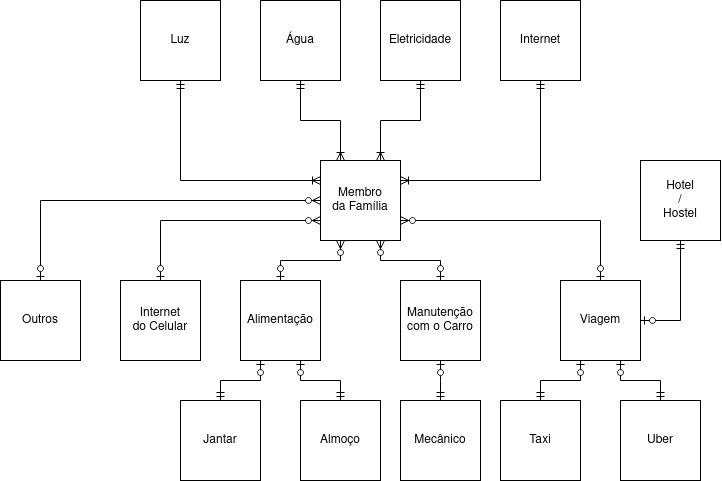

The diagram above was exported from draw.io. Its source (the exported page's mxGraphModel, read from the mxfile embedded in the PNG):
<mxGraphModel dx="964" dy="530" grid="1" gridSize="10" guides="1" tooltips="1" connect="1" arrows="1" fold="1" page="1" pageScale="1" pageWidth="850" pageHeight="1100" math="0" shadow="0" extFonts="Permanent Marker^https://fonts.googleapis.com/css?family=Permanent+Marker">
  <root>
    <mxCell id="0" />
    <mxCell id="1" parent="0" />
    <mxCell id="vmG0LcKG2i4oOpudJjJI-18" value="&lt;div&gt;Membro&lt;/div&gt;&lt;div&gt;da Família&lt;br&gt;&lt;/div&gt;" style="rounded=0;whiteSpace=wrap;html=1;" vertex="1" parent="1">
      <mxGeometry x="400" y="280" width="80" height="80" as="geometry" />
    </mxCell>
    <mxCell id="vmG0LcKG2i4oOpudJjJI-34" value="Luz" style="rounded=0;whiteSpace=wrap;html=1;" vertex="1" parent="1">
      <mxGeometry x="220" y="120" width="80" height="80" as="geometry" />
    </mxCell>
    <mxCell id="vmG0LcKG2i4oOpudJjJI-35" value="Internet" style="rounded=0;whiteSpace=wrap;html=1;" vertex="1" parent="1">
      <mxGeometry x="580" y="120" width="80" height="80" as="geometry" />
    </mxCell>
    <mxCell id="vmG0LcKG2i4oOpudJjJI-36" value="Água" style="rounded=0;whiteSpace=wrap;html=1;" vertex="1" parent="1">
      <mxGeometry x="340" y="120" width="80" height="80" as="geometry" />
    </mxCell>
    <mxCell id="vmG0LcKG2i4oOpudJjJI-37" value="Eletricidade" style="rounded=0;whiteSpace=wrap;html=1;" vertex="1" parent="1">
      <mxGeometry x="460" y="120" width="80" height="80" as="geometry" />
    </mxCell>
    <mxCell id="vmG0LcKG2i4oOpudJjJI-39" value="" style="edgeStyle=orthogonalEdgeStyle;fontSize=12;html=1;endArrow=ERoneToMany;startArrow=ERmandOne;rounded=0;elbow=vertical;exitX=0.5;exitY=1;exitDx=0;exitDy=0;entryX=0;entryY=0.25;entryDx=0;entryDy=0;" edge="1" parent="1" source="vmG0LcKG2i4oOpudJjJI-34" target="vmG0LcKG2i4oOpudJjJI-18">
      <mxGeometry width="100" height="100" relative="1" as="geometry">
        <mxPoint x="345" y="320" as="sourcePoint" />
        <mxPoint x="180" y="260" as="targetPoint" />
        <Array as="points">
          <mxPoint x="260" y="300" />
        </Array>
      </mxGeometry>
    </mxCell>
    <mxCell id="vmG0LcKG2i4oOpudJjJI-41" value="" style="edgeStyle=orthogonalEdgeStyle;fontSize=12;html=1;endArrow=ERoneToMany;startArrow=ERmandOne;rounded=0;elbow=vertical;entryX=1;entryY=0.25;entryDx=0;entryDy=0;exitX=0.5;exitY=1;exitDx=0;exitDy=0;" edge="1" parent="1" source="vmG0LcKG2i4oOpudJjJI-35" target="vmG0LcKG2i4oOpudJjJI-18">
      <mxGeometry width="100" height="100" relative="1" as="geometry">
        <mxPoint x="720" y="290" as="sourcePoint" />
        <mxPoint x="620" y="200" as="targetPoint" />
      </mxGeometry>
    </mxCell>
    <mxCell id="vmG0LcKG2i4oOpudJjJI-42" value="" style="edgeStyle=elbowEdgeStyle;fontSize=12;html=1;endArrow=ERoneToMany;startArrow=ERmandOne;rounded=0;elbow=vertical;exitX=0.5;exitY=1;exitDx=0;exitDy=0;entryX=0.25;entryY=0;entryDx=0;entryDy=0;" edge="1" parent="1" source="vmG0LcKG2i4oOpudJjJI-36" target="vmG0LcKG2i4oOpudJjJI-18">
      <mxGeometry width="100" height="100" relative="1" as="geometry">
        <mxPoint x="520" y="320" as="sourcePoint" />
        <mxPoint x="330" y="260" as="targetPoint" />
      </mxGeometry>
    </mxCell>
    <mxCell id="vmG0LcKG2i4oOpudJjJI-43" value="" style="edgeStyle=elbowEdgeStyle;fontSize=12;html=1;endArrow=ERoneToMany;startArrow=ERmandOne;rounded=0;elbow=vertical;entryX=0.75;entryY=0;entryDx=0;entryDy=0;exitX=0.5;exitY=1;exitDx=0;exitDy=0;" edge="1" parent="1" source="vmG0LcKG2i4oOpudJjJI-37" target="vmG0LcKG2i4oOpudJjJI-18">
      <mxGeometry width="100" height="100" relative="1" as="geometry">
        <mxPoint x="550" y="220" as="sourcePoint" />
        <mxPoint x="500" y="200" as="targetPoint" />
        <Array as="points">
          <mxPoint x="490" y="240" />
        </Array>
      </mxGeometry>
    </mxCell>
    <mxCell id="vmG0LcKG2i4oOpudJjJI-44" value="&lt;div&gt;Manutenção&lt;/div&gt;&lt;div&gt;com o Carro&lt;br&gt;&lt;/div&gt;" style="rounded=0;whiteSpace=wrap;html=1;" vertex="1" parent="1">
      <mxGeometry x="480" y="400" width="80" height="80" as="geometry" />
    </mxCell>
    <mxCell id="vmG0LcKG2i4oOpudJjJI-45" value="Mecânico" style="rounded=0;whiteSpace=wrap;html=1;" vertex="1" parent="1">
      <mxGeometry x="480" y="520" width="80" height="80" as="geometry" />
    </mxCell>
    <mxCell id="vmG0LcKG2i4oOpudJjJI-46" value="Alimentação" style="rounded=0;whiteSpace=wrap;html=1;" vertex="1" parent="1">
      <mxGeometry x="320" y="400" width="80" height="80" as="geometry" />
    </mxCell>
    <mxCell id="vmG0LcKG2i4oOpudJjJI-47" value="Almoço" style="rounded=0;whiteSpace=wrap;html=1;" vertex="1" parent="1">
      <mxGeometry x="380" y="520" width="80" height="80" as="geometry" />
    </mxCell>
    <mxCell id="vmG0LcKG2i4oOpudJjJI-48" value="Jantar" style="rounded=0;whiteSpace=wrap;html=1;" vertex="1" parent="1">
      <mxGeometry x="260" y="520" width="80" height="80" as="geometry" />
    </mxCell>
    <mxCell id="vmG0LcKG2i4oOpudJjJI-49" value="Viagem" style="rounded=0;whiteSpace=wrap;html=1;" vertex="1" parent="1">
      <mxGeometry x="640" y="400" width="80" height="80" as="geometry" />
    </mxCell>
    <mxCell id="vmG0LcKG2i4oOpudJjJI-50" value="Taxi" style="rounded=0;whiteSpace=wrap;html=1;" vertex="1" parent="1">
      <mxGeometry x="580" y="520" width="80" height="80" as="geometry" />
    </mxCell>
    <mxCell id="vmG0LcKG2i4oOpudJjJI-51" value="Uber" style="rounded=0;whiteSpace=wrap;html=1;" vertex="1" parent="1">
      <mxGeometry x="700" y="520" width="80" height="80" as="geometry" />
    </mxCell>
    <mxCell id="vmG0LcKG2i4oOpudJjJI-52" value="&lt;div&gt;Hotel&lt;/div&gt;&lt;div&gt;/&lt;/div&gt;&lt;div&gt;Hostel&lt;br&gt;&lt;/div&gt;" style="rounded=0;whiteSpace=wrap;html=1;" vertex="1" parent="1">
      <mxGeometry x="720" y="280" width="80" height="80" as="geometry" />
    </mxCell>
    <mxCell id="vmG0LcKG2i4oOpudJjJI-53" value="&lt;div&gt;Internet&lt;/div&gt;&lt;div&gt;do Celular&lt;br&gt;&lt;/div&gt;" style="rounded=0;whiteSpace=wrap;html=1;" vertex="1" parent="1">
      <mxGeometry x="200" y="400" width="80" height="80" as="geometry" />
    </mxCell>
    <mxCell id="vmG0LcKG2i4oOpudJjJI-54" value="Outros" style="rounded=0;whiteSpace=wrap;html=1;" vertex="1" parent="1">
      <mxGeometry x="80" y="400" width="80" height="80" as="geometry" />
    </mxCell>
    <mxCell id="vmG0LcKG2i4oOpudJjJI-55" value="" style="edgeStyle=elbowEdgeStyle;fontSize=12;html=1;endArrow=ERzeroToMany;startArrow=ERzeroToOne;rounded=0;elbow=vertical;entryX=0.75;entryY=1;entryDx=0;entryDy=0;exitX=0.5;exitY=0;exitDx=0;exitDy=0;" edge="1" parent="1" source="vmG0LcKG2i4oOpudJjJI-44" target="vmG0LcKG2i4oOpudJjJI-18">
      <mxGeometry width="100" height="100" relative="1" as="geometry">
        <mxPoint x="580" y="360" as="sourcePoint" />
        <mxPoint x="520" y="400" as="targetPoint" />
        <Array as="points">
          <mxPoint x="490" y="380" />
        </Array>
      </mxGeometry>
    </mxCell>
    <mxCell id="vmG0LcKG2i4oOpudJjJI-56" value="" style="edgeStyle=elbowEdgeStyle;fontSize=12;html=1;endArrow=ERzeroToMany;startArrow=ERzeroToOne;rounded=0;elbow=vertical;exitX=0.5;exitY=0;exitDx=0;exitDy=0;entryX=0.25;entryY=1;entryDx=0;entryDy=0;" edge="1" parent="1" source="vmG0LcKG2i4oOpudJjJI-46" target="vmG0LcKG2i4oOpudJjJI-18">
      <mxGeometry width="100" height="100" relative="1" as="geometry">
        <mxPoint x="300" y="360" as="sourcePoint" />
        <mxPoint x="440" y="400" as="targetPoint" />
        <Array as="points">
          <mxPoint x="330" y="380" />
        </Array>
      </mxGeometry>
    </mxCell>
    <mxCell id="vmG0LcKG2i4oOpudJjJI-57" value="" style="edgeStyle=elbowEdgeStyle;fontSize=12;html=1;endArrow=ERzeroToMany;startArrow=ERzeroToOne;rounded=0;elbow=vertical;exitX=0.5;exitY=0;exitDx=0;exitDy=0;entryX=0;entryY=0.5;entryDx=0;entryDy=0;" edge="1" parent="1" source="vmG0LcKG2i4oOpudJjJI-54" target="vmG0LcKG2i4oOpudJjJI-18">
      <mxGeometry width="100" height="100" relative="1" as="geometry">
        <mxPoint x="140" y="280" as="sourcePoint" />
        <mxPoint x="340" y="320" as="targetPoint" />
        <Array as="points">
          <mxPoint x="230" y="320" />
        </Array>
      </mxGeometry>
    </mxCell>
    <mxCell id="vmG0LcKG2i4oOpudJjJI-58" value="" style="edgeStyle=elbowEdgeStyle;fontSize=12;html=1;endArrow=ERzeroToMany;startArrow=ERzeroToOne;rounded=0;elbow=vertical;entryX=0;entryY=0.75;entryDx=0;entryDy=0;exitX=0.5;exitY=0;exitDx=0;exitDy=0;" edge="1" parent="1" source="vmG0LcKG2i4oOpudJjJI-53" target="vmG0LcKG2i4oOpudJjJI-18">
      <mxGeometry width="100" height="100" relative="1" as="geometry">
        <mxPoint x="190" y="350" as="sourcePoint" />
        <mxPoint x="320" y="370" as="targetPoint" />
        <Array as="points">
          <mxPoint x="280" y="340" />
          <mxPoint x="280" y="350" />
          <mxPoint x="230" y="330" />
          <mxPoint x="220" y="360" />
          <mxPoint x="230" y="340" />
        </Array>
      </mxGeometry>
    </mxCell>
    <mxCell id="vmG0LcKG2i4oOpudJjJI-59" value="" style="edgeStyle=elbowEdgeStyle;fontSize=12;html=1;endArrow=ERzeroToMany;startArrow=ERzeroToOne;rounded=0;elbow=vertical;entryX=1;entryY=0.75;entryDx=0;entryDy=0;exitX=0.5;exitY=0;exitDx=0;exitDy=0;" edge="1" parent="1" source="vmG0LcKG2i4oOpudJjJI-49" target="vmG0LcKG2i4oOpudJjJI-18">
      <mxGeometry width="100" height="100" relative="1" as="geometry">
        <mxPoint x="680" y="390" as="sourcePoint" />
        <mxPoint x="320" y="400" as="targetPoint" />
        <Array as="points">
          <mxPoint x="640" y="340" />
        </Array>
      </mxGeometry>
    </mxCell>
    <mxCell id="vmG0LcKG2i4oOpudJjJI-60" value="" style="edgeStyle=elbowEdgeStyle;fontSize=12;html=1;endArrow=ERzeroToOne;startArrow=ERmandOne;rounded=0;elbow=vertical;exitX=0.5;exitY=0;exitDx=0;exitDy=0;entryX=0.75;entryY=1;entryDx=0;entryDy=0;" edge="1" parent="1" source="vmG0LcKG2i4oOpudJjJI-47" target="vmG0LcKG2i4oOpudJjJI-46">
      <mxGeometry width="100" height="100" relative="1" as="geometry">
        <mxPoint x="430" y="470" as="sourcePoint" />
        <mxPoint x="530" y="370" as="targetPoint" />
      </mxGeometry>
    </mxCell>
    <mxCell id="vmG0LcKG2i4oOpudJjJI-61" value="" style="edgeStyle=elbowEdgeStyle;fontSize=12;html=1;endArrow=ERzeroToOne;startArrow=ERmandOne;rounded=0;elbow=vertical;exitX=0.5;exitY=0;exitDx=0;exitDy=0;entryX=0.75;entryY=1;entryDx=0;entryDy=0;" edge="1" parent="1" source="vmG0LcKG2i4oOpudJjJI-48">
      <mxGeometry width="100" height="100" relative="1" as="geometry">
        <mxPoint x="380" y="520" as="sourcePoint" />
        <mxPoint x="340" y="480" as="targetPoint" />
      </mxGeometry>
    </mxCell>
    <mxCell id="vmG0LcKG2i4oOpudJjJI-62" value="" style="edgeStyle=elbowEdgeStyle;fontSize=12;html=1;endArrow=ERzeroToOne;startArrow=ERmandOne;rounded=0;elbow=vertical;exitX=0.5;exitY=0;exitDx=0;exitDy=0;entryX=0.75;entryY=1;entryDx=0;entryDy=0;" edge="1" parent="1" source="vmG0LcKG2i4oOpudJjJI-45">
      <mxGeometry width="100" height="100" relative="1" as="geometry">
        <mxPoint x="560" y="520" as="sourcePoint" />
        <mxPoint x="520" y="480" as="targetPoint" />
      </mxGeometry>
    </mxCell>
    <mxCell id="vmG0LcKG2i4oOpudJjJI-63" value="" style="edgeStyle=elbowEdgeStyle;fontSize=12;html=1;endArrow=ERzeroToOne;startArrow=ERmandOne;rounded=0;elbow=vertical;exitX=0.5;exitY=0;exitDx=0;exitDy=0;entryX=0.75;entryY=1;entryDx=0;entryDy=0;" edge="1" parent="1">
      <mxGeometry width="100" height="100" relative="1" as="geometry">
        <mxPoint x="740" y="520" as="sourcePoint" />
        <mxPoint x="700" y="480" as="targetPoint" />
      </mxGeometry>
    </mxCell>
    <mxCell id="vmG0LcKG2i4oOpudJjJI-64" value="" style="edgeStyle=elbowEdgeStyle;fontSize=12;html=1;endArrow=ERzeroToOne;startArrow=ERmandOne;rounded=0;elbow=vertical;exitX=0.5;exitY=0;exitDx=0;exitDy=0;entryX=0.75;entryY=1;entryDx=0;entryDy=0;" edge="1" parent="1" source="vmG0LcKG2i4oOpudJjJI-50">
      <mxGeometry width="100" height="100" relative="1" as="geometry">
        <mxPoint x="700" y="520" as="sourcePoint" />
        <mxPoint x="660" y="480" as="targetPoint" />
      </mxGeometry>
    </mxCell>
    <mxCell id="vmG0LcKG2i4oOpudJjJI-66" value="" style="edgeStyle=elbowEdgeStyle;fontSize=12;html=1;endArrow=ERzeroToOne;startArrow=ERmandOne;rounded=0;exitX=0.5;exitY=1;exitDx=0;exitDy=0;entryX=1;entryY=0.5;entryDx=0;entryDy=0;" edge="1" parent="1" source="vmG0LcKG2i4oOpudJjJI-52" target="vmG0LcKG2i4oOpudJjJI-49">
      <mxGeometry width="100" height="100" relative="1" as="geometry">
        <mxPoint x="770" y="430" as="sourcePoint" />
        <mxPoint x="730" y="390" as="targetPoint" />
        <Array as="points">
          <mxPoint x="760" y="400" />
        </Array>
      </mxGeometry>
    </mxCell>
  </root>
</mxGraphModel>